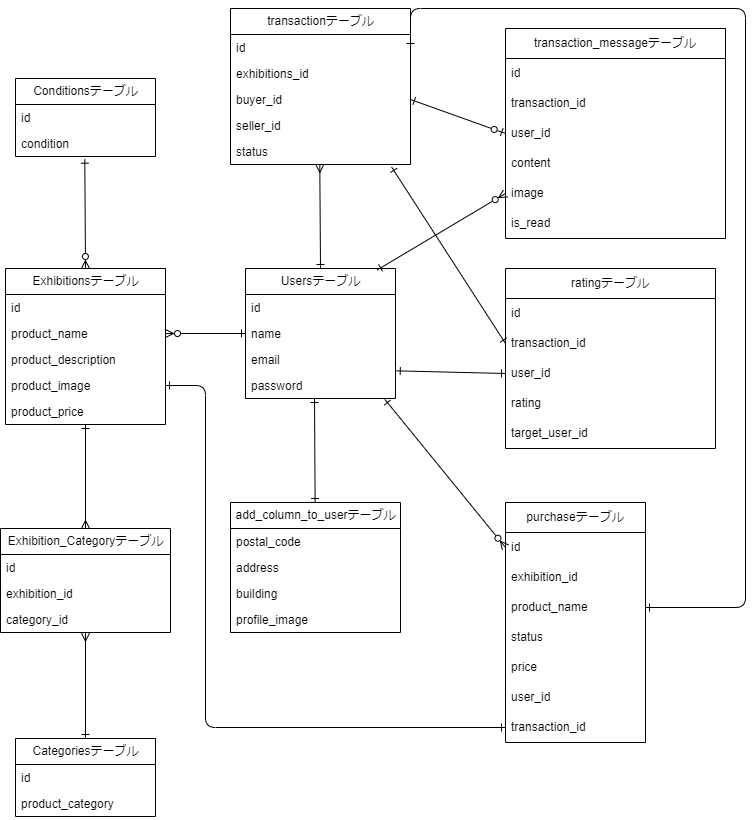

The diagram above was exported from draw.io. Its source (the exported page's mxGraphModel, read from the mxfile embedded in the PNG):
<mxGraphModel dx="1033" dy="941" grid="1" gridSize="10" guides="1" tooltips="1" connect="1" arrows="1" fold="1" page="1" pageScale="1" pageWidth="850" pageHeight="1100" math="0" shadow="0">
  <root>
    <mxCell id="0" />
    <mxCell id="1" parent="0" />
    <mxCell id="2" value="Conditionsテーブル" style="swimlane;fontStyle=0;childLayout=stackLayout;horizontal=1;startSize=26;fillColor=none;horizontalStack=0;resizeParent=1;resizeParentMax=0;resizeLast=0;collapsible=1;marginBottom=0;html=1;" parent="1" vertex="1">
      <mxGeometry x="100" y="90" width="140" height="78" as="geometry" />
    </mxCell>
    <mxCell id="3" value="id" style="text;strokeColor=none;fillColor=none;align=left;verticalAlign=top;spacingLeft=4;spacingRight=4;overflow=hidden;rotatable=0;points=[[0,0.5],[1,0.5]];portConstraint=eastwest;whiteSpace=wrap;html=1;" parent="2" vertex="1">
      <mxGeometry y="26" width="140" height="26" as="geometry" />
    </mxCell>
    <mxCell id="4" value="condition" style="text;strokeColor=none;fillColor=none;align=left;verticalAlign=top;spacingLeft=4;spacingRight=4;overflow=hidden;rotatable=0;points=[[0,0.5],[1,0.5]];portConstraint=eastwest;whiteSpace=wrap;html=1;" parent="2" vertex="1">
      <mxGeometry y="52" width="140" height="26" as="geometry" />
    </mxCell>
    <mxCell id="66" style="edgeStyle=none;html=1;exitX=0.5;exitY=0;exitDx=0;exitDy=0;endArrow=ERmany;endFill=0;startArrow=ERone;startFill=0;entryX=0.5;entryY=1.026;entryDx=0;entryDy=0;entryPerimeter=0;" parent="1" source="6" target="63" edge="1">
      <mxGeometry relative="1" as="geometry">
        <mxPoint x="170" y="650" as="targetPoint" />
      </mxGeometry>
    </mxCell>
    <mxCell id="6" value="Categoriesテーブル" style="swimlane;fontStyle=0;childLayout=stackLayout;horizontal=1;startSize=26;fillColor=none;horizontalStack=0;resizeParent=1;resizeParentMax=0;resizeLast=0;collapsible=1;marginBottom=0;html=1;" parent="1" vertex="1">
      <mxGeometry x="100" y="750" width="140" height="78" as="geometry" />
    </mxCell>
    <mxCell id="7" value="id" style="text;strokeColor=none;fillColor=none;align=left;verticalAlign=top;spacingLeft=4;spacingRight=4;overflow=hidden;rotatable=0;points=[[0,0.5],[1,0.5]];portConstraint=eastwest;whiteSpace=wrap;html=1;" parent="6" vertex="1">
      <mxGeometry y="26" width="140" height="26" as="geometry" />
    </mxCell>
    <mxCell id="8" value="product_category" style="text;strokeColor=none;fillColor=none;align=left;verticalAlign=top;spacingLeft=4;spacingRight=4;overflow=hidden;rotatable=0;points=[[0,0.5],[1,0.5]];portConstraint=eastwest;whiteSpace=wrap;html=1;" parent="6" vertex="1">
      <mxGeometry y="52" width="140" height="26" as="geometry" />
    </mxCell>
    <mxCell id="56" style="edgeStyle=none;html=1;exitX=0.5;exitY=0;exitDx=0;exitDy=0;entryX=0.495;entryY=1.103;entryDx=0;entryDy=0;entryPerimeter=0;startArrow=ERzeroToMany;startFill=0;endArrow=ERone;endFill=0;" parent="1" source="15" target="4" edge="1">
      <mxGeometry relative="1" as="geometry" />
    </mxCell>
    <mxCell id="15" value="Exhibitionsテーブル" style="swimlane;fontStyle=0;childLayout=stackLayout;horizontal=1;startSize=26;fillColor=none;horizontalStack=0;resizeParent=1;resizeParentMax=0;resizeLast=0;collapsible=1;marginBottom=0;html=1;" parent="1" vertex="1">
      <mxGeometry x="90" y="280" width="160" height="156" as="geometry" />
    </mxCell>
    <mxCell id="16" value="id" style="text;strokeColor=none;fillColor=none;align=left;verticalAlign=top;spacingLeft=4;spacingRight=4;overflow=hidden;rotatable=0;points=[[0,0.5],[1,0.5]];portConstraint=eastwest;whiteSpace=wrap;html=1;" parent="15" vertex="1">
      <mxGeometry y="26" width="160" height="26" as="geometry" />
    </mxCell>
    <mxCell id="17" value="product_name&lt;br&gt;" style="text;strokeColor=none;fillColor=none;align=left;verticalAlign=top;spacingLeft=4;spacingRight=4;overflow=hidden;rotatable=0;points=[[0,0.5],[1,0.5]];portConstraint=eastwest;whiteSpace=wrap;html=1;" parent="15" vertex="1">
      <mxGeometry y="52" width="160" height="26" as="geometry" />
    </mxCell>
    <mxCell id="18" value="product_description" style="text;strokeColor=none;fillColor=none;align=left;verticalAlign=top;spacingLeft=4;spacingRight=4;overflow=hidden;rotatable=0;points=[[0,0.5],[1,0.5]];portConstraint=eastwest;whiteSpace=wrap;html=1;" parent="15" vertex="1">
      <mxGeometry y="78" width="160" height="26" as="geometry" />
    </mxCell>
    <mxCell id="46" value="product_image" style="text;strokeColor=none;fillColor=none;align=left;verticalAlign=top;spacingLeft=4;spacingRight=4;overflow=hidden;rotatable=0;points=[[0,0.5],[1,0.5]];portConstraint=eastwest;whiteSpace=wrap;html=1;" parent="15" vertex="1">
      <mxGeometry y="104" width="160" height="26" as="geometry" />
    </mxCell>
    <mxCell id="45" value="product_price" style="text;strokeColor=none;fillColor=none;align=left;verticalAlign=top;spacingLeft=4;spacingRight=4;overflow=hidden;rotatable=0;points=[[0,0.5],[1,0.5]];portConstraint=eastwest;whiteSpace=wrap;html=1;" parent="15" vertex="1">
      <mxGeometry y="130" width="160" height="26" as="geometry" />
    </mxCell>
    <mxCell id="27" value="add_column_to_userテーブル" style="swimlane;fontStyle=0;childLayout=stackLayout;horizontal=1;startSize=26;fillColor=none;horizontalStack=0;resizeParent=1;resizeParentMax=0;resizeLast=0;collapsible=1;marginBottom=0;html=1;" parent="1" vertex="1">
      <mxGeometry x="315" y="514" width="170" height="130" as="geometry" />
    </mxCell>
    <mxCell id="30" value="postal_code" style="text;strokeColor=none;fillColor=none;align=left;verticalAlign=top;spacingLeft=4;spacingRight=4;overflow=hidden;rotatable=0;points=[[0,0.5],[1,0.5]];portConstraint=eastwest;whiteSpace=wrap;html=1;" parent="27" vertex="1">
      <mxGeometry y="26" width="170" height="26" as="geometry" />
    </mxCell>
    <mxCell id="44" value="address" style="text;strokeColor=none;fillColor=none;align=left;verticalAlign=top;spacingLeft=4;spacingRight=4;overflow=hidden;rotatable=0;points=[[0,0.5],[1,0.5]];portConstraint=eastwest;whiteSpace=wrap;html=1;" parent="27" vertex="1">
      <mxGeometry y="52" width="170" height="26" as="geometry" />
    </mxCell>
    <mxCell id="43" value="building" style="text;strokeColor=none;fillColor=none;align=left;verticalAlign=top;spacingLeft=4;spacingRight=4;overflow=hidden;rotatable=0;points=[[0,0.5],[1,0.5]];portConstraint=eastwest;whiteSpace=wrap;html=1;" parent="27" vertex="1">
      <mxGeometry y="78" width="170" height="26" as="geometry" />
    </mxCell>
    <mxCell id="58" value="profile_image" style="text;strokeColor=none;fillColor=none;align=left;verticalAlign=top;spacingLeft=4;spacingRight=4;overflow=hidden;rotatable=0;points=[[0,0.5],[1,0.5]];portConstraint=eastwest;whiteSpace=wrap;html=1;" parent="27" vertex="1">
      <mxGeometry y="104" width="170" height="26" as="geometry" />
    </mxCell>
    <mxCell id="67" style="edgeStyle=none;html=1;exitX=0.5;exitY=0;exitDx=0;exitDy=0;startArrow=ERone;startFill=0;endArrow=ERmany;endFill=0;entryX=0.5;entryY=0.769;entryDx=0;entryDy=0;entryPerimeter=0;" parent="1" source="35" edge="1">
      <mxGeometry relative="1" as="geometry">
        <mxPoint x="404.29" y="176.0039999999999" as="targetPoint" />
        <mxPoint x="404.29" y="286.01" as="sourcePoint" />
      </mxGeometry>
    </mxCell>
    <mxCell id="35" value="Usersテーブル" style="swimlane;fontStyle=0;childLayout=stackLayout;horizontal=1;startSize=26;fillColor=none;horizontalStack=0;resizeParent=1;resizeParentMax=0;resizeLast=0;collapsible=1;marginBottom=0;html=1;" parent="1" vertex="1">
      <mxGeometry x="330" y="280" width="150" height="130" as="geometry" />
    </mxCell>
    <mxCell id="36" value="id&lt;br&gt;" style="text;strokeColor=none;fillColor=none;align=left;verticalAlign=top;spacingLeft=4;spacingRight=4;overflow=hidden;rotatable=0;points=[[0,0.5],[1,0.5]];portConstraint=eastwest;whiteSpace=wrap;html=1;" parent="35" vertex="1">
      <mxGeometry y="26" width="150" height="26" as="geometry" />
    </mxCell>
    <mxCell id="37" value="name" style="text;strokeColor=none;fillColor=none;align=left;verticalAlign=top;spacingLeft=4;spacingRight=4;overflow=hidden;rotatable=0;points=[[0,0.5],[1,0.5]];portConstraint=eastwest;whiteSpace=wrap;html=1;" parent="35" vertex="1">
      <mxGeometry y="52" width="150" height="26" as="geometry" />
    </mxCell>
    <mxCell id="40" value="email&lt;br&gt;" style="text;strokeColor=none;fillColor=none;align=left;verticalAlign=top;spacingLeft=4;spacingRight=4;overflow=hidden;rotatable=0;points=[[0,0.5],[1,0.5]];portConstraint=eastwest;whiteSpace=wrap;html=1;" parent="35" vertex="1">
      <mxGeometry y="78" width="150" height="26" as="geometry" />
    </mxCell>
    <mxCell id="39" value="password" style="text;strokeColor=none;fillColor=none;align=left;verticalAlign=top;spacingLeft=4;spacingRight=4;overflow=hidden;rotatable=0;points=[[0,0.5],[1,0.5]];portConstraint=eastwest;whiteSpace=wrap;html=1;" parent="35" vertex="1">
      <mxGeometry y="104" width="150" height="26" as="geometry" />
    </mxCell>
    <mxCell id="54" style="edgeStyle=none;html=1;exitX=0;exitY=0.5;exitDx=0;exitDy=0;entryX=1;entryY=0.5;entryDx=0;entryDy=0;startArrow=ERone;startFill=0;endArrow=ERzeroToMany;endFill=0;" parent="1" source="37" target="17" edge="1">
      <mxGeometry relative="1" as="geometry" />
    </mxCell>
    <mxCell id="65" style="edgeStyle=none;html=1;exitX=0.5;exitY=0;exitDx=0;exitDy=0;endArrow=ERone;endFill=0;startArrow=ERmany;startFill=0;entryX=0.5;entryY=1;entryDx=0;entryDy=0;entryPerimeter=0;" parent="1" source="60" target="45" edge="1">
      <mxGeometry relative="1" as="geometry">
        <mxPoint x="170" y="440" as="targetPoint" />
      </mxGeometry>
    </mxCell>
    <mxCell id="60" value="Exhibition_Categoryテーブル" style="swimlane;fontStyle=0;childLayout=stackLayout;horizontal=1;startSize=26;fillColor=none;horizontalStack=0;resizeParent=1;resizeParentMax=0;resizeLast=0;collapsible=1;marginBottom=0;html=1;" parent="1" vertex="1">
      <mxGeometry x="85" y="540" width="170" height="104" as="geometry" />
    </mxCell>
    <mxCell id="61" value="id" style="text;strokeColor=none;fillColor=none;align=left;verticalAlign=top;spacingLeft=4;spacingRight=4;overflow=hidden;rotatable=0;points=[[0,0.5],[1,0.5]];portConstraint=eastwest;whiteSpace=wrap;html=1;" parent="60" vertex="1">
      <mxGeometry y="26" width="170" height="26" as="geometry" />
    </mxCell>
    <mxCell id="62" value="exhibition_id" style="text;strokeColor=none;fillColor=none;align=left;verticalAlign=top;spacingLeft=4;spacingRight=4;overflow=hidden;rotatable=0;points=[[0,0.5],[1,0.5]];portConstraint=eastwest;whiteSpace=wrap;html=1;" parent="60" vertex="1">
      <mxGeometry y="52" width="170" height="26" as="geometry" />
    </mxCell>
    <mxCell id="63" value="category_id" style="text;strokeColor=none;fillColor=none;align=left;verticalAlign=top;spacingLeft=4;spacingRight=4;overflow=hidden;rotatable=0;points=[[0,0.5],[1,0.5]];portConstraint=eastwest;whiteSpace=wrap;html=1;" parent="60" vertex="1">
      <mxGeometry y="78" width="170" height="26" as="geometry" />
    </mxCell>
    <mxCell id="68" value="transactionテーブル" style="swimlane;fontStyle=0;childLayout=stackLayout;horizontal=1;startSize=26;fillColor=none;horizontalStack=0;resizeParent=1;resizeParentMax=0;resizeLast=0;collapsible=1;marginBottom=0;html=1;" parent="1" vertex="1">
      <mxGeometry x="315" y="20" width="180" height="156" as="geometry" />
    </mxCell>
    <mxCell id="70" value="id" style="text;strokeColor=none;fillColor=none;align=left;verticalAlign=top;spacingLeft=4;spacingRight=4;overflow=hidden;rotatable=0;points=[[0,0.5],[1,0.5]];portConstraint=eastwest;whiteSpace=wrap;html=1;" parent="68" vertex="1">
      <mxGeometry y="26" width="180" height="26" as="geometry" />
    </mxCell>
    <mxCell id="71" value="exhibitions_id" style="text;strokeColor=none;fillColor=none;align=left;verticalAlign=top;spacingLeft=4;spacingRight=4;overflow=hidden;rotatable=0;points=[[0,0.5],[1,0.5]];portConstraint=eastwest;whiteSpace=wrap;html=1;" parent="68" vertex="1">
      <mxGeometry y="52" width="180" height="26" as="geometry" />
    </mxCell>
    <mxCell id="72" value="buyer_id&lt;div&gt;&lt;br&gt;&lt;/div&gt;" style="text;strokeColor=none;fillColor=none;align=left;verticalAlign=top;spacingLeft=4;spacingRight=4;overflow=hidden;rotatable=0;points=[[0,0.5],[1,0.5]];portConstraint=eastwest;whiteSpace=wrap;html=1;" parent="68" vertex="1">
      <mxGeometry y="78" width="180" height="26" as="geometry" />
    </mxCell>
    <mxCell id="73" value="seller_id" style="text;strokeColor=none;fillColor=none;align=left;verticalAlign=top;spacingLeft=4;spacingRight=4;overflow=hidden;rotatable=0;points=[[0,0.5],[1,0.5]];portConstraint=eastwest;whiteSpace=wrap;html=1;" parent="68" vertex="1">
      <mxGeometry y="104" width="180" height="26" as="geometry" />
    </mxCell>
    <mxCell id="75" value="status" style="text;strokeColor=none;fillColor=none;align=left;verticalAlign=top;spacingLeft=4;spacingRight=4;overflow=hidden;rotatable=0;points=[[0,0.5],[1,0.5]];portConstraint=eastwest;whiteSpace=wrap;html=1;" vertex="1" parent="68">
      <mxGeometry y="130" width="180" height="26" as="geometry" />
    </mxCell>
    <mxCell id="74" style="edgeStyle=none;html=1;endArrow=ERone;endFill=0;startArrow=ERone;startFill=0;" edge="1" parent="1" source="27">
      <mxGeometry relative="1" as="geometry">
        <mxPoint x="399" y="410" as="targetPoint" />
        <Array as="points" />
      </mxGeometry>
    </mxCell>
    <mxCell id="76" value="transaction_messageテーブル" style="swimlane;fontStyle=0;childLayout=stackLayout;horizontal=1;startSize=30;horizontalStack=0;resizeParent=1;resizeParentMax=0;resizeLast=0;collapsible=1;marginBottom=0;whiteSpace=wrap;html=1;" vertex="1" parent="1">
      <mxGeometry x="590" y="40" width="220" height="210" as="geometry" />
    </mxCell>
    <mxCell id="77" value="id" style="text;strokeColor=none;fillColor=none;align=left;verticalAlign=middle;spacingLeft=4;spacingRight=4;overflow=hidden;points=[[0,0.5],[1,0.5]];portConstraint=eastwest;rotatable=0;whiteSpace=wrap;html=1;" vertex="1" parent="76">
      <mxGeometry y="30" width="220" height="30" as="geometry" />
    </mxCell>
    <mxCell id="78" value="transaction_id" style="text;strokeColor=none;fillColor=none;align=left;verticalAlign=middle;spacingLeft=4;spacingRight=4;overflow=hidden;points=[[0,0.5],[1,0.5]];portConstraint=eastwest;rotatable=0;whiteSpace=wrap;html=1;" vertex="1" parent="76">
      <mxGeometry y="60" width="220" height="30" as="geometry" />
    </mxCell>
    <mxCell id="79" value="user_id" style="text;strokeColor=none;fillColor=none;align=left;verticalAlign=middle;spacingLeft=4;spacingRight=4;overflow=hidden;points=[[0,0.5],[1,0.5]];portConstraint=eastwest;rotatable=0;whiteSpace=wrap;html=1;" vertex="1" parent="76">
      <mxGeometry y="90" width="220" height="30" as="geometry" />
    </mxCell>
    <mxCell id="90" value="content" style="text;strokeColor=none;fillColor=none;align=left;verticalAlign=middle;spacingLeft=4;spacingRight=4;overflow=hidden;points=[[0,0.5],[1,0.5]];portConstraint=eastwest;rotatable=0;whiteSpace=wrap;html=1;" vertex="1" parent="76">
      <mxGeometry y="120" width="220" height="30" as="geometry" />
    </mxCell>
    <mxCell id="89" value="image" style="text;strokeColor=none;fillColor=none;align=left;verticalAlign=middle;spacingLeft=4;spacingRight=4;overflow=hidden;points=[[0,0.5],[1,0.5]];portConstraint=eastwest;rotatable=0;whiteSpace=wrap;html=1;" vertex="1" parent="76">
      <mxGeometry y="150" width="220" height="30" as="geometry" />
    </mxCell>
    <mxCell id="88" value="is_read" style="text;strokeColor=none;fillColor=none;align=left;verticalAlign=middle;spacingLeft=4;spacingRight=4;overflow=hidden;points=[[0,0.5],[1,0.5]];portConstraint=eastwest;rotatable=0;whiteSpace=wrap;html=1;" vertex="1" parent="76">
      <mxGeometry y="180" width="220" height="30" as="geometry" />
    </mxCell>
    <mxCell id="80" value="ratingテーブル" style="swimlane;fontStyle=0;childLayout=stackLayout;horizontal=1;startSize=30;horizontalStack=0;resizeParent=1;resizeParentMax=0;resizeLast=0;collapsible=1;marginBottom=0;whiteSpace=wrap;html=1;" vertex="1" parent="1">
      <mxGeometry x="590" y="280" width="210" height="180" as="geometry" />
    </mxCell>
    <mxCell id="81" value="id" style="text;strokeColor=none;fillColor=none;align=left;verticalAlign=middle;spacingLeft=4;spacingRight=4;overflow=hidden;points=[[0,0.5],[1,0.5]];portConstraint=eastwest;rotatable=0;whiteSpace=wrap;html=1;" vertex="1" parent="80">
      <mxGeometry y="30" width="210" height="30" as="geometry" />
    </mxCell>
    <mxCell id="82" value="transaction_id" style="text;strokeColor=none;fillColor=none;align=left;verticalAlign=middle;spacingLeft=4;spacingRight=4;overflow=hidden;points=[[0,0.5],[1,0.5]];portConstraint=eastwest;rotatable=0;whiteSpace=wrap;html=1;" vertex="1" parent="80">
      <mxGeometry y="60" width="210" height="30" as="geometry" />
    </mxCell>
    <mxCell id="83" value="user_id" style="text;strokeColor=none;fillColor=none;align=left;verticalAlign=middle;spacingLeft=4;spacingRight=4;overflow=hidden;points=[[0,0.5],[1,0.5]];portConstraint=eastwest;rotatable=0;whiteSpace=wrap;html=1;" vertex="1" parent="80">
      <mxGeometry y="90" width="210" height="30" as="geometry" />
    </mxCell>
    <mxCell id="92" value="rating" style="text;strokeColor=none;fillColor=none;align=left;verticalAlign=middle;spacingLeft=4;spacingRight=4;overflow=hidden;points=[[0,0.5],[1,0.5]];portConstraint=eastwest;rotatable=0;whiteSpace=wrap;html=1;" vertex="1" parent="80">
      <mxGeometry y="120" width="210" height="30" as="geometry" />
    </mxCell>
    <mxCell id="91" value="target_user_id" style="text;strokeColor=none;fillColor=none;align=left;verticalAlign=middle;spacingLeft=4;spacingRight=4;overflow=hidden;points=[[0,0.5],[1,0.5]];portConstraint=eastwest;rotatable=0;whiteSpace=wrap;html=1;" vertex="1" parent="80">
      <mxGeometry y="150" width="210" height="30" as="geometry" />
    </mxCell>
    <mxCell id="84" value="purchaseテーブル" style="swimlane;fontStyle=0;childLayout=stackLayout;horizontal=1;startSize=30;horizontalStack=0;resizeParent=1;resizeParentMax=0;resizeLast=0;collapsible=1;marginBottom=0;whiteSpace=wrap;html=1;" vertex="1" parent="1">
      <mxGeometry x="590" y="514" width="140" height="240" as="geometry" />
    </mxCell>
    <mxCell id="85" value="id" style="text;strokeColor=none;fillColor=none;align=left;verticalAlign=middle;spacingLeft=4;spacingRight=4;overflow=hidden;points=[[0,0.5],[1,0.5]];portConstraint=eastwest;rotatable=0;whiteSpace=wrap;html=1;" vertex="1" parent="84">
      <mxGeometry y="30" width="140" height="30" as="geometry" />
    </mxCell>
    <mxCell id="86" value="exhibition_id" style="text;strokeColor=none;fillColor=none;align=left;verticalAlign=middle;spacingLeft=4;spacingRight=4;overflow=hidden;points=[[0,0.5],[1,0.5]];portConstraint=eastwest;rotatable=0;whiteSpace=wrap;html=1;" vertex="1" parent="84">
      <mxGeometry y="60" width="140" height="30" as="geometry" />
    </mxCell>
    <mxCell id="87" value="product_name" style="text;strokeColor=none;fillColor=none;align=left;verticalAlign=middle;spacingLeft=4;spacingRight=4;overflow=hidden;points=[[0,0.5],[1,0.5]];portConstraint=eastwest;rotatable=0;whiteSpace=wrap;html=1;" vertex="1" parent="84">
      <mxGeometry y="90" width="140" height="30" as="geometry" />
    </mxCell>
    <mxCell id="96" value="status" style="text;strokeColor=none;fillColor=none;align=left;verticalAlign=middle;spacingLeft=4;spacingRight=4;overflow=hidden;points=[[0,0.5],[1,0.5]];portConstraint=eastwest;rotatable=0;whiteSpace=wrap;html=1;" vertex="1" parent="84">
      <mxGeometry y="120" width="140" height="30" as="geometry" />
    </mxCell>
    <mxCell id="95" value="price" style="text;strokeColor=none;fillColor=none;align=left;verticalAlign=middle;spacingLeft=4;spacingRight=4;overflow=hidden;points=[[0,0.5],[1,0.5]];portConstraint=eastwest;rotatable=0;whiteSpace=wrap;html=1;" vertex="1" parent="84">
      <mxGeometry y="150" width="140" height="30" as="geometry" />
    </mxCell>
    <mxCell id="94" value="user_id" style="text;strokeColor=none;fillColor=none;align=left;verticalAlign=middle;spacingLeft=4;spacingRight=4;overflow=hidden;points=[[0,0.5],[1,0.5]];portConstraint=eastwest;rotatable=0;whiteSpace=wrap;html=1;" vertex="1" parent="84">
      <mxGeometry y="180" width="140" height="30" as="geometry" />
    </mxCell>
    <mxCell id="93" value="transaction_id" style="text;strokeColor=none;fillColor=none;align=left;verticalAlign=middle;spacingLeft=4;spacingRight=4;overflow=hidden;points=[[0,0.5],[1,0.5]];portConstraint=eastwest;rotatable=0;whiteSpace=wrap;html=1;" vertex="1" parent="84">
      <mxGeometry y="210" width="140" height="30" as="geometry" />
    </mxCell>
    <mxCell id="99" style="edgeStyle=none;html=1;exitX=1;exitY=0.5;exitDx=0;exitDy=0;entryX=0;entryY=0.5;entryDx=0;entryDy=0;endArrow=ERzeroToOne;endFill=0;startArrow=ERone;startFill=0;" edge="1" parent="1" source="72" target="79">
      <mxGeometry relative="1" as="geometry" />
    </mxCell>
    <mxCell id="100" style="edgeStyle=none;html=1;exitX=0;exitY=0.5;exitDx=0;exitDy=0;entryX=0.878;entryY=0.011;entryDx=0;entryDy=0;entryPerimeter=0;startArrow=ERzeroToMany;startFill=0;endArrow=ERone;endFill=0;" edge="1" parent="1" source="89" target="35">
      <mxGeometry relative="1" as="geometry" />
    </mxCell>
    <mxCell id="101" style="edgeStyle=none;html=1;exitX=0;exitY=0.5;exitDx=0;exitDy=0;entryX=0.895;entryY=1.097;entryDx=0;entryDy=0;entryPerimeter=0;startArrow=ERone;startFill=0;endArrow=ERone;endFill=0;" edge="1" parent="1" source="82" target="75">
      <mxGeometry relative="1" as="geometry" />
    </mxCell>
    <mxCell id="102" style="edgeStyle=none;html=1;exitX=0;exitY=0.5;exitDx=0;exitDy=0;entryX=1.005;entryY=-0.064;entryDx=0;entryDy=0;entryPerimeter=0;startArrow=ERone;startFill=0;endArrow=ERone;endFill=0;" edge="1" parent="1" source="83" target="39">
      <mxGeometry relative="1" as="geometry" />
    </mxCell>
    <mxCell id="103" style="edgeStyle=orthogonalEdgeStyle;html=1;exitX=0;exitY=0.5;exitDx=0;exitDy=0;entryX=1;entryY=0.5;entryDx=0;entryDy=0;startArrow=ERone;startFill=0;endArrow=ERone;endFill=0;" edge="1" parent="1" source="93" target="46">
      <mxGeometry relative="1" as="geometry">
        <mxPoint x="280" y="400" as="targetPoint" />
        <Array as="points">
          <mxPoint x="290" y="739" />
          <mxPoint x="290" y="397" />
        </Array>
      </mxGeometry>
    </mxCell>
    <mxCell id="104" style="edgeStyle=none;html=1;exitX=0;exitY=0.5;exitDx=0;exitDy=0;entryX=0.929;entryY=1.035;entryDx=0;entryDy=0;entryPerimeter=0;startArrow=ERzeroToMany;startFill=0;endArrow=ERone;endFill=0;" edge="1" parent="1" source="85" target="39">
      <mxGeometry relative="1" as="geometry" />
    </mxCell>
    <mxCell id="105" style="edgeStyle=orthogonalEdgeStyle;html=1;exitX=1;exitY=0.5;exitDx=0;exitDy=0;entryX=1;entryY=0.5;entryDx=0;entryDy=0;startArrow=ERone;startFill=0;endArrow=ERone;endFill=0;" edge="1" parent="1" source="87" target="70">
      <mxGeometry relative="1" as="geometry">
        <Array as="points">
          <mxPoint x="830" y="619" />
          <mxPoint x="830" y="20" />
          <mxPoint x="495" y="20" />
        </Array>
      </mxGeometry>
    </mxCell>
  </root>
</mxGraphModel>